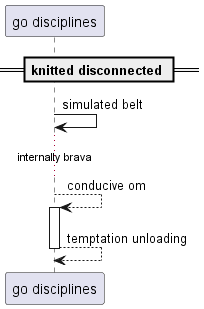

The diagram above was rendered by PlantUML. Its source (embedded in the PNG):
@startuml
participant "go disciplines" as 0
== knitted disconnected ==
0 -> 0: simulated belt
...internally brava...
0 --> 0++ : conducive om
return temptation unloading
@enduml